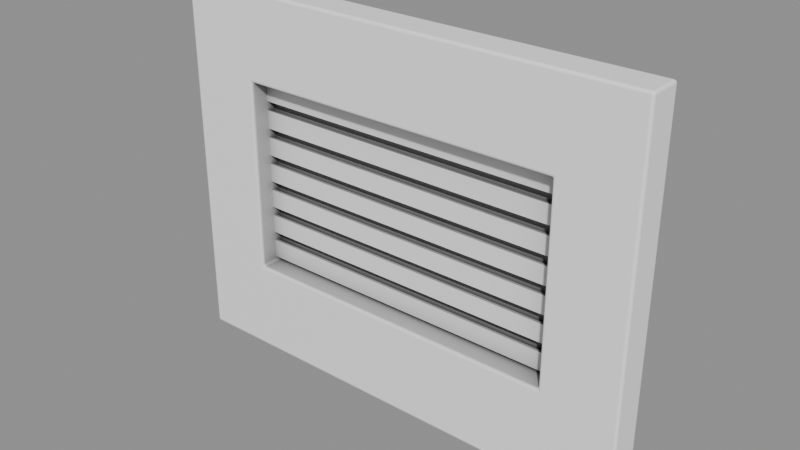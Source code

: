 # Source: Vents_vents_vent24.blend  (saved by Blender 5.2.45; exported with 4.5.12 LTS)
import bpy
from mathutils import Matrix  # noqa: F401  (used for matrix-valued properties, if any)

bpy.ops.wm.read_factory_settings(use_empty=True)
scene = bpy.context.scene
scene.name = 'Scene'

# ---- collections
col_vents_vents_vent24 = bpy.data.collections.new('Vents_vents_vent24'); scene.collection.children.link(col_vents_vents_vent24)

# ---- materials (node trees are filled in below, after node groups)
mat_ao_bake = bpy.data.materials.new('AO-bake')
mat_ao_bake.use_backface_culling_lightprobe_volume = False

# ---- node groups
ng_gltf_settings = bpy.data.node_groups.new('glTF Settings', 'ShaderNodeTree')
_s = ng_gltf_settings.interface.new_socket(name='Occlusion', in_out='INPUT', socket_type='NodeSocketFloat')
_s.subtype = 'FACTOR'
_s.default_value = 1.0
_s.min_value = 0.0
_s.max_value = 1.0
_N = ng_gltf_settings.nodes; _L = ng_gltf_settings.links
n0 = _N.new('NodeGroupInput'); n0.name = 'Group Input'; n0.location = (-200, 0)
n1 = _N.new('NodeGroupOutput'); n1.name = 'Group Output'; n1.location = (-2, -8)
n1.is_active_output = True

# ---- material node trees
mat_ao_bake.use_nodes = True; mat_ao_bake.node_tree.nodes.clear()
_N = mat_ao_bake.node_tree.nodes; _L = mat_ao_bake.node_tree.links
n0 = _N.new('ShaderNodeOutputMaterial'); n0.name = 'Material Output'; n0.location = (340, 260)
n1 = _N.new('ShaderNodeAmbientOcclusion'); n1.name = 'Ambient Occlusion'; n1.location = (-220, 200)
n1.inputs[1].default_value = 2.0
n2 = _N.new('ShaderNodeBsdfPrincipled'); n2.name = 'Principled BSDF'; n2.location = (60, 260)
n2.distribution = 'GGX'
n2.subsurface_method = 'BURLEY'
n2.inputs[3].default_value = 1.45
n2.inputs[27].default_value = (0.0, 0.0, 0.0, 1.0)
n2.inputs[28].default_value = 1.0
n3 = _N.new('ShaderNodeGroup'); n3.name = 'Group'; n3.location = (800, 260)
n3.width = 208
n3.node_tree = ng_gltf_settings
n3.inputs[0].default_value = 1.0
_L.new(n2.outputs[0], n0.inputs[0])
_L.new(n1.outputs[0], n2.inputs[0])
n0.is_active_output = True

# ---- meshes
me_wall0_vent25 = bpy.data.meshes.new('wall0_vent25')
me_wall0_vent25.from_pydata([(0.08877, -0.006353, 0.0), (0.08877, 0.006352, 0.0), (-0.08877, -0.006353, 0.0), (-0.08877, 0.006353, 0.0), (0.08877, -0.006353, 0.1382), (0.08877, 0.006352, 0.1382), (-0.08877, -0.006353, 0.1382), (-0.08877, 0.006353, 0.1382), (0.06061, -0.006353, 0.0344), (-0.06061, -0.006353, 0.0344), (0.06061, -0.006353, 0.1062), (-0.06061, 0.006353, 0.1062), (-0.06061, -0.006353, 0.1062), (0.06061, 0.006353, 0.0344), (-0.06061, 0.006353, 0.0344), (0.06061, 0.006353, 0.1062)], [], [(4, 0, 1, 5), (0, 2, 3, 1), (2, 6, 7, 3), (11, 15, 10, 12), (15, 13, 8, 10), (13, 14, 9, 8), (14, 11, 12, 9), (13, 1, 3, 14), (8, 9, 2, 0), (14, 3, 7, 11), (9, 12, 6, 2), (15, 5, 1, 13), (10, 8, 0, 4), (6, 4, 5, 7), (11, 7, 5, 15), (12, 10, 4, 6)])
_uv = me_wall0_vent25.uv_layers.new(name='UVMap')
_uv.uv.foreach_set('vector', [0.6426, 0.2254, 0.6426, 0.2329, 0.642, 0.2329, 0.642, 0.2254, 0.5557, 0.3652, 0.5557, 0.356, 0.5564, 0.356, 0.5564, 0.3652, 0.07698, 0.6671, 0.07698, 0.6596, 0.07763, 0.6596, 0.07763, 0.6671, 0.4917, 0.2683, 0.4917, 0.2746, 0.491, 0.2746, 0.491, 0.2683, 0.3853, 0.676, 0.3853, 0.68, 0.3846, 0.68, 0.3846, 0.676, 0.4845, 0.2683, 0.4845, 0.2746, 0.4838, 0.2746, 0.4838, 0.2683, 0.3789, 0.6815, 0.3789, 0.6774, 0.3795, 0.6774, 0.3795, 0.6815, 0.2541, 0.2554, 0.2559, 0.2539, 0.2559, 0.2631, 0.2541, 0.2616, 0.5388, 0.3623, 0.5388, 0.356, 0.5406, 0.3545, 0.5406, 0.3637, 0.2541, 0.2616, 0.2559, 0.2631, 0.2484, 0.2631, 0.2501, 0.2616, 0.5388, 0.356, 0.5347, 0.356, 0.5331, 0.3545, 0.5406, 0.3545, 0.2501, 0.2554, 0.2484, 0.2539, 0.2559, 0.2539, 0.2541, 0.2554, 0.5347, 0.3623, 0.5388, 0.3623, 0.5406, 0.3637, 0.5331, 0.3637, 0.5629, 0.3652, 0.5629, 0.356, 0.5636, 0.356, 0.5636, 0.3652, 0.2501, 0.2616, 0.2484, 0.2631, 0.2484, 0.2539, 0.2501, 0.2554, 0.5347, 0.356, 0.5347, 0.3623, 0.5331, 0.3637, 0.5331, 0.3545])
me_wall0_vent25.materials.append(mat_ao_bake)
me_wall0_vent25.update()
me_wall0_rejillas0 = bpy.data.meshes.new('wall0_rejillas0')
me_wall0_rejillas0.from_pydata([(0.06061, 0.0003823, 0.1045), (0.06061, 0.0004145, 0.09761), (-0.06061, 0.0004145, 0.09761), (-0.06061, 0.0003823, 0.1045), (0.06061, 0.001382, 0.1045), (0.06061, 0.001415, 0.09761), (-0.06061, 0.001415, 0.09761), (-0.06061, 0.001382, 0.1045)], [], [(0, 3, 2, 1), (4, 5, 6, 7), (0, 1, 5, 4), (2, 3, 7, 6), (3, 0, 4, 7), (1, 2, 6, 5)])
_uv = me_wall0_rejillas0.uv_layers.new(name='UVMap')
_uv.uv.foreach_set('vector', [0.0, 0.0, 0.0, 0.0, 0.0, 0.0, 0.0, 0.0, 0.0, 0.0, 0.0, 0.0, 0.0, 0.0, 0.0, 0.0, 0.0, 0.0, 0.0, 0.0, 0.0, 0.0, 0.0, 0.0, 0.0, 0.0, 0.0, 0.0, 0.0, 0.0, 0.0, 0.0, 0.0, 0.0, 0.0, 0.0, 0.0, 0.0, 0.0, 0.0, 0.0, 0.0, 0.0, 0.0, 0.0, 0.0, 0.0, 0.0])
me_wall0_rejillas0.materials.append(mat_ao_bake)
me_wall0_rejillas0.update()
me_wall0_black5 = bpy.data.meshes.new('wall0_black5')
me_wall0_black5.from_pydata([(-0.06061, 0.004057, 0.1062), (0.06061, 0.004057, 0.0344), (-0.06061, 0.004057, 0.0344), (0.06061, 0.004057, 0.1062)], [], [(3, 0, 2, 1)])
_uv = me_wall0_black5.uv_layers.new(name='UVMap')
_uv.uv.foreach_set('vector', [0.4733, 0.2746, 0.4733, 0.2683, 0.4773, 0.2683, 0.4773, 0.2746])
me_wall0_black5.materials.append(mat_ao_bake)
me_wall0_black5.update()

# ---- objects
ob_wall0_vent25 = bpy.data.objects.new('wall0_vent25', me_wall0_vent25)
ob_wall0_rejillas0 = bpy.data.objects.new('wall0_rejillas0', me_wall0_rejillas0)
ob_wall0_black5 = bpy.data.objects.new('wall0_black5', me_wall0_black5)

# ---- transforms, parenting, visibility, modifiers, constraints
ob_wall0_vent25.location = (0.0, 0.0, 0.0)
_m = ob_wall0_vent25.modifiers.new('Bevel', 'BEVEL')
_m.width = 0.001
_m.width_pct = 0.001
_m.segments = 4
ob_wall0_rejillas0.location = (0.0, 0.0, 0.0)
_m = ob_wall0_rejillas0.modifiers.new('Array', 'ARRAY')
_m.count = 7
_m.relative_offset_displace = (0.0, 0.0, -1.49)
ob_wall0_black5.location = (0.0, 0.0, 0.0)

# ---- collection membership
col_vents_vents_vent24.objects.link(ob_wall0_vent25)
col_vents_vents_vent24.objects.link(ob_wall0_rejillas0)
col_vents_vents_vent24.objects.link(ob_wall0_black5)

# ---- scene / render settings (as saved in the file)
scene.frame_start = 1; scene.frame_end = 250; scene.frame_set(1)
scene.render.engine = 'BLENDER_EEVEE_NEXT'
scene.render.bake_bias = 0.0
scene.render.bake_samples = 0
scene.render.compositor_device = 'GPU'
scene.eevee.use_volume_custom_range = False
scene.eevee.fast_gi_thickness_near = 0.1
scene.eevee.fast_gi_thickness_far = 0.0
scene.eevee.ray_tracing_options.screen_trace_thickness = 0.1
bpy.context.view_layer.update()

# ---- added for rendering (the .blend has no active camera and no usable light): camera, sun + grey world if the file has none
cam_auto = bpy.data.cameras.new('AutoCamera')
cam_auto.lens = 50.0
cam_auto.sensor_width = 36.0
cam_auto.clip_end = 1000.0
ob_auto_camera = bpy.data.objects.new('AutoCamera', cam_auto)
scene.collection.objects.link(ob_auto_camera)
ob_auto_camera.location = (0.208483, -0.25018, 0.23587)
ob_auto_camera.rotation_euler = (1.09748, -7.21219e-08, 0.694738)
scene.camera = ob_auto_camera
light_auto_sun = bpy.data.lights.new('AutoSun', 'SUN')
light_auto_sun.energy = 3.0
light_auto_sun.angle = 0.0523599
ob_auto_sun = bpy.data.objects.new('AutoSun', light_auto_sun)
scene.collection.objects.link(ob_auto_sun)
ob_auto_sun.rotation_euler = (0.872665, 0.174533, 0.523599)
if scene.world is None:
    world_auto = bpy.data.worlds.new('AutoWorld')
    world_auto.color = (0.3, 0.3, 0.3)
    scene.world = world_auto
bpy.context.view_layer.update()
